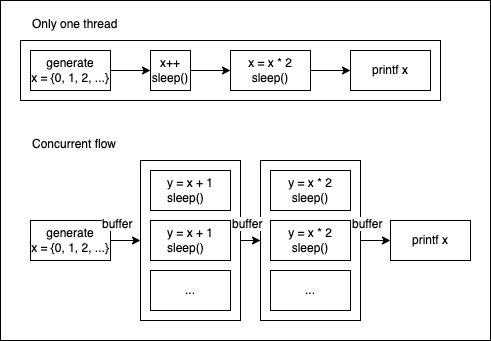

The diagram above was exported from draw.io. Its source (the exported page's mxGraphModel, read from the mxfile embedded in the PNG):
<mxGraphModel dx="931" dy="515" grid="1" gridSize="10" guides="1" tooltips="1" connect="1" arrows="1" fold="1" page="1" pageScale="1" pageWidth="827" pageHeight="1169" math="0" shadow="0">
  <root>
    <mxCell id="0" />
    <mxCell id="1" parent="0" />
    <mxCell id="iiKuJABijjxJdEzv6kOn-1" value="&lt;div style=&quot;border-color: var(--border-color); text-align: left;&quot;&gt;&lt;br&gt;&lt;/div&gt;" style="rounded=0;whiteSpace=wrap;html=1;fontSize=12;fontColor=#000000;" vertex="1" parent="1">
      <mxGeometry x="10" y="30" width="490" height="340" as="geometry" />
    </mxCell>
    <mxCell id="KKlyqEMoYxuPWrJu0Srk-21" style="edgeStyle=orthogonalEdgeStyle;rounded=0;orthogonalLoop=1;jettySize=auto;html=1;entryX=0;entryY=0.5;entryDx=0;entryDy=0;" parent="1" source="KKlyqEMoYxuPWrJu0Srk-19" target="KKlyqEMoYxuPWrJu0Srk-9" edge="1">
      <mxGeometry relative="1" as="geometry" />
    </mxCell>
    <mxCell id="KKlyqEMoYxuPWrJu0Srk-19" value="&lt;div style=&quot;border-color: var(--border-color); text-align: left;&quot;&gt;&lt;br&gt;&lt;/div&gt;" style="rounded=0;whiteSpace=wrap;html=1;fontSize=12;fontColor=#000000;" parent="1" vertex="1">
      <mxGeometry x="270" y="190" width="100" height="160" as="geometry" />
    </mxCell>
    <mxCell id="KKlyqEMoYxuPWrJu0Srk-20" style="edgeStyle=orthogonalEdgeStyle;rounded=0;orthogonalLoop=1;jettySize=auto;html=1;entryX=0;entryY=0.5;entryDx=0;entryDy=0;" parent="1" source="KKlyqEMoYxuPWrJu0Srk-17" target="KKlyqEMoYxuPWrJu0Srk-19" edge="1">
      <mxGeometry relative="1" as="geometry" />
    </mxCell>
    <mxCell id="KKlyqEMoYxuPWrJu0Srk-17" value="&lt;div style=&quot;border-color: var(--border-color); text-align: left;&quot;&gt;&lt;br&gt;&lt;/div&gt;" style="rounded=0;whiteSpace=wrap;html=1;fontSize=12;fontColor=#000000;" parent="1" vertex="1">
      <mxGeometry x="150" y="190" width="100" height="160" as="geometry" />
    </mxCell>
    <mxCell id="KKlyqEMoYxuPWrJu0Srk-2" value="" style="rounded=0;whiteSpace=wrap;html=1;" parent="1" vertex="1">
      <mxGeometry x="30" y="70" width="420" height="60" as="geometry" />
    </mxCell>
    <mxCell id="9P7jQe-tLcAI8pOO7DSn-37" value="&lt;div style=&quot;border-color: var(--border-color); color: rgb(0, 0, 0); font-family: Helvetica; font-size: 12px; font-style: normal; font-variant-ligatures: normal; font-variant-caps: normal; font-weight: 400; letter-spacing: normal; orphans: 2; text-align: left; text-indent: 0px; text-transform: none; widows: 2; word-spacing: 0px; -webkit-text-stroke-width: 0px; background-color: rgb(251, 251, 251); text-decoration-thickness: initial; text-decoration-style: initial; text-decoration-color: initial;&quot;&gt;&lt;div style=&quot;border-color: var(--border-color);&quot;&gt;Only one thread&lt;/div&gt;&lt;/div&gt;" style="text;whiteSpace=wrap;html=1;fontSize=12;fontColor=#000000;" parent="1" vertex="1">
      <mxGeometry x="40" y="40" width="120" height="30" as="geometry" />
    </mxCell>
    <mxCell id="9P7jQe-tLcAI8pOO7DSn-43" style="edgeStyle=orthogonalEdgeStyle;rounded=0;orthogonalLoop=1;jettySize=auto;html=1;entryX=0;entryY=0.5;entryDx=0;entryDy=0;fontSize=12;fontColor=#000000;endArrow=classic;endFill=1;" parent="1" source="9P7jQe-tLcAI8pOO7DSn-38" target="9P7jQe-tLcAI8pOO7DSn-39" edge="1">
      <mxGeometry relative="1" as="geometry" />
    </mxCell>
    <mxCell id="9P7jQe-tLcAI8pOO7DSn-38" value="&lt;div style=&quot;border-color: var(--border-color);&quot;&gt;generate&lt;/div&gt;&lt;div style=&quot;border-color: var(--border-color);&quot;&gt;x = {0, 1, 2, ...}&lt;/div&gt;" style="rounded=0;whiteSpace=wrap;html=1;fontSize=12;fontColor=#000000;align=center;" parent="1" vertex="1">
      <mxGeometry x="40" y="80" width="80" height="40" as="geometry" />
    </mxCell>
    <mxCell id="9P7jQe-tLcAI8pOO7DSn-44" style="edgeStyle=orthogonalEdgeStyle;rounded=0;orthogonalLoop=1;jettySize=auto;html=1;entryX=0;entryY=0.5;entryDx=0;entryDy=0;fontSize=12;fontColor=#000000;endArrow=classic;endFill=1;exitX=1;exitY=0.5;exitDx=0;exitDy=0;" parent="1" source="9P7jQe-tLcAI8pOO7DSn-39" target="9P7jQe-tLcAI8pOO7DSn-40" edge="1">
      <mxGeometry relative="1" as="geometry" />
    </mxCell>
    <mxCell id="9P7jQe-tLcAI8pOO7DSn-39" value="&lt;div style=&quot;border-color: var(--border-color);&quot;&gt;x++&lt;/div&gt;&lt;div style=&quot;border-color: var(--border-color);&quot;&gt;sleep()&lt;/div&gt;" style="rounded=0;whiteSpace=wrap;html=1;fontSize=12;fontColor=#000000;align=center;" parent="1" vertex="1">
      <mxGeometry x="160" y="80" width="40" height="40" as="geometry" />
    </mxCell>
    <mxCell id="9P7jQe-tLcAI8pOO7DSn-45" style="edgeStyle=orthogonalEdgeStyle;rounded=0;orthogonalLoop=1;jettySize=auto;html=1;entryX=0;entryY=0.5;entryDx=0;entryDy=0;fontSize=12;fontColor=#000000;endArrow=classic;endFill=1;" parent="1" source="9P7jQe-tLcAI8pOO7DSn-40" target="9P7jQe-tLcAI8pOO7DSn-41" edge="1">
      <mxGeometry relative="1" as="geometry" />
    </mxCell>
    <mxCell id="9P7jQe-tLcAI8pOO7DSn-40" value="x = x * 2&lt;div&gt;sleep()&lt;br&gt;&lt;/div&gt;" style="rounded=0;whiteSpace=wrap;html=1;fontSize=12;fontColor=#000000;" parent="1" vertex="1">
      <mxGeometry x="240" y="80" width="80" height="40" as="geometry" />
    </mxCell>
    <mxCell id="9P7jQe-tLcAI8pOO7DSn-41" value="&lt;div style=&quot;border-color: var(--border-color); text-align: left;&quot;&gt;printf x&lt;/div&gt;" style="rounded=0;whiteSpace=wrap;html=1;fontSize=12;fontColor=#000000;" parent="1" vertex="1">
      <mxGeometry x="360" y="80" width="80" height="40" as="geometry" />
    </mxCell>
    <mxCell id="KKlyqEMoYxuPWrJu0Srk-1" value="&lt;div style=&quot;border-color: var(--border-color); color: rgb(0, 0, 0); font-family: Helvetica; font-size: 12px; font-style: normal; font-variant-ligatures: normal; font-variant-caps: normal; font-weight: 400; letter-spacing: normal; orphans: 2; text-align: left; text-indent: 0px; text-transform: none; widows: 2; word-spacing: 0px; -webkit-text-stroke-width: 0px; background-color: rgb(251, 251, 251); text-decoration-thickness: initial; text-decoration-style: initial; text-decoration-color: initial;&quot;&gt;&lt;div style=&quot;border-color: var(--border-color);&quot;&gt;Concurrent flow&lt;/div&gt;&lt;/div&gt;" style="text;whiteSpace=wrap;html=1;fontSize=12;fontColor=#000000;" parent="1" vertex="1">
      <mxGeometry x="40" y="160" width="120" height="40" as="geometry" />
    </mxCell>
    <mxCell id="KKlyqEMoYxuPWrJu0Srk-18" style="edgeStyle=orthogonalEdgeStyle;rounded=0;orthogonalLoop=1;jettySize=auto;html=1;" parent="1" source="KKlyqEMoYxuPWrJu0Srk-4" target="KKlyqEMoYxuPWrJu0Srk-17" edge="1">
      <mxGeometry relative="1" as="geometry" />
    </mxCell>
    <mxCell id="KKlyqEMoYxuPWrJu0Srk-4" value="&lt;div style=&quot;border-color: var(--border-color);&quot;&gt;generate&lt;/div&gt;&lt;div style=&quot;border-color: var(--border-color);&quot;&gt;x = {0, 1, 2, ...}&lt;/div&gt;" style="rounded=0;whiteSpace=wrap;html=1;fontSize=12;fontColor=#000000;align=center;" parent="1" vertex="1">
      <mxGeometry x="40" y="250" width="80" height="40" as="geometry" />
    </mxCell>
    <mxCell id="KKlyqEMoYxuPWrJu0Srk-6" value="&lt;div style=&quot;border-color: var(--border-color); text-align: left;&quot;&gt;y = x + 1&lt;/div&gt;&lt;div style=&quot;border-color: var(--border-color); text-align: left;&quot;&gt;&lt;span style=&quot;text-align: center;&quot;&gt;sleep()&lt;/span&gt;&lt;br&gt;&lt;/div&gt;" style="rounded=0;whiteSpace=wrap;html=1;fontSize=12;fontColor=#000000;" parent="1" vertex="1">
      <mxGeometry x="160" y="200" width="80" height="40" as="geometry" />
    </mxCell>
    <mxCell id="KKlyqEMoYxuPWrJu0Srk-8" value="y = x * 2&lt;div&gt;sleep()&lt;br&gt;&lt;/div&gt;" style="rounded=0;whiteSpace=wrap;html=1;fontSize=12;fontColor=#000000;" parent="1" vertex="1">
      <mxGeometry x="280" y="200" width="80" height="40" as="geometry" />
    </mxCell>
    <mxCell id="KKlyqEMoYxuPWrJu0Srk-9" value="&lt;div style=&quot;border-color: var(--border-color); text-align: left;&quot;&gt;printf x&lt;/div&gt;" style="rounded=0;whiteSpace=wrap;html=1;fontSize=12;fontColor=#000000;" parent="1" vertex="1">
      <mxGeometry x="400" y="250" width="80" height="40" as="geometry" />
    </mxCell>
    <mxCell id="KKlyqEMoYxuPWrJu0Srk-11" value="&lt;div style=&quot;border-color: var(--border-color); text-align: left;&quot;&gt;y = x + 1&lt;/div&gt;&lt;div style=&quot;border-color: var(--border-color); text-align: left;&quot;&gt;&lt;span style=&quot;text-align: center;&quot;&gt;sleep()&lt;/span&gt;&lt;br&gt;&lt;/div&gt;" style="rounded=0;whiteSpace=wrap;html=1;fontSize=12;fontColor=#000000;" parent="1" vertex="1">
      <mxGeometry x="160" y="250" width="80" height="40" as="geometry" />
    </mxCell>
    <mxCell id="KKlyqEMoYxuPWrJu0Srk-12" value="y = x * 2&lt;div&gt;sleep()&lt;br&gt;&lt;/div&gt;" style="rounded=0;whiteSpace=wrap;html=1;fontSize=12;fontColor=#000000;" parent="1" vertex="1">
      <mxGeometry x="280" y="250" width="80" height="40" as="geometry" />
    </mxCell>
    <mxCell id="KKlyqEMoYxuPWrJu0Srk-15" value="&lt;div style=&quot;border-color: var(--border-color); text-align: left;&quot;&gt;...&lt;/div&gt;" style="rounded=0;whiteSpace=wrap;html=1;fontSize=12;fontColor=#000000;" parent="1" vertex="1">
      <mxGeometry x="160" y="300" width="80" height="40" as="geometry" />
    </mxCell>
    <mxCell id="KKlyqEMoYxuPWrJu0Srk-16" value="&lt;div style=&quot;border-color: var(--border-color); text-align: left;&quot;&gt;...&lt;/div&gt;" style="rounded=0;whiteSpace=wrap;html=1;fontSize=12;fontColor=#000000;" parent="1" vertex="1">
      <mxGeometry x="280" y="300" width="80" height="40" as="geometry" />
    </mxCell>
    <mxCell id="KKlyqEMoYxuPWrJu0Srk-22" value="&lt;div style=&quot;border-color: var(--border-color); color: rgb(0, 0, 0); font-family: Helvetica; font-size: 12px; font-style: normal; font-variant-ligatures: normal; font-variant-caps: normal; font-weight: 400; letter-spacing: normal; orphans: 2; text-align: left; text-indent: 0px; text-transform: none; widows: 2; word-spacing: 0px; -webkit-text-stroke-width: 0px; background-color: rgb(251, 251, 251); text-decoration-thickness: initial; text-decoration-style: initial; text-decoration-color: initial;&quot;&gt;&lt;div style=&quot;border-color: var(--border-color);&quot;&gt;buffer&lt;/div&gt;&lt;/div&gt;" style="text;whiteSpace=wrap;html=1;fontSize=12;fontColor=#000000;" parent="1" vertex="1">
      <mxGeometry x="110" y="240" width="40" height="40" as="geometry" />
    </mxCell>
    <mxCell id="KKlyqEMoYxuPWrJu0Srk-23" value="&lt;div style=&quot;border-color: var(--border-color); color: rgb(0, 0, 0); font-family: Helvetica; font-size: 12px; font-style: normal; font-variant-ligatures: normal; font-variant-caps: normal; font-weight: 400; letter-spacing: normal; orphans: 2; text-align: left; text-indent: 0px; text-transform: none; widows: 2; word-spacing: 0px; -webkit-text-stroke-width: 0px; background-color: rgb(251, 251, 251); text-decoration-thickness: initial; text-decoration-style: initial; text-decoration-color: initial;&quot;&gt;&lt;div style=&quot;border-color: var(--border-color);&quot;&gt;buffer&lt;/div&gt;&lt;/div&gt;" style="text;whiteSpace=wrap;html=1;fontSize=12;fontColor=#000000;" parent="1" vertex="1">
      <mxGeometry x="240" y="240" width="40" height="40" as="geometry" />
    </mxCell>
    <mxCell id="KKlyqEMoYxuPWrJu0Srk-24" value="&lt;div style=&quot;border-color: var(--border-color); color: rgb(0, 0, 0); font-family: Helvetica; font-size: 12px; font-style: normal; font-variant-ligatures: normal; font-variant-caps: normal; font-weight: 400; letter-spacing: normal; orphans: 2; text-align: left; text-indent: 0px; text-transform: none; widows: 2; word-spacing: 0px; -webkit-text-stroke-width: 0px; background-color: rgb(251, 251, 251); text-decoration-thickness: initial; text-decoration-style: initial; text-decoration-color: initial;&quot;&gt;&lt;div style=&quot;border-color: var(--border-color);&quot;&gt;buffer&lt;/div&gt;&lt;/div&gt;" style="text;whiteSpace=wrap;html=1;fontSize=12;fontColor=#000000;" parent="1" vertex="1">
      <mxGeometry x="360" y="240" width="40" height="40" as="geometry" />
    </mxCell>
  </root>
</mxGraphModel>